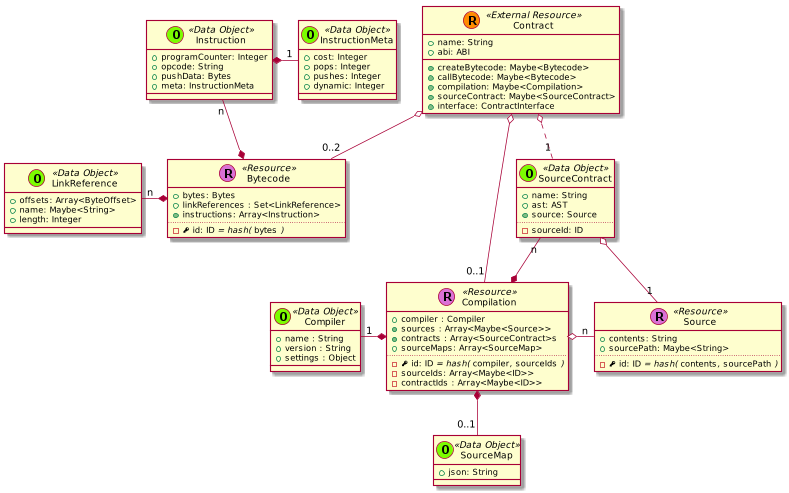

The diagram above was rendered by PlantUML. Its source (embedded in the PNG):
@startuml
scale 0.75



skinparam defaultMonospacedFontName Andale Mono





    class Contract << (R,darkorange) External Resource >> {
      + name: String
      + abi: ABI
      + {method} createBytecode: Maybe<Bytecode>
      + {method} callBytecode: Maybe<Bytecode>
      + {method} compilation: Maybe<Compilation>
      + {method} sourceContract: Maybe<SourceContract>
      + {method} interface: ContractInterface
    }






    class Bytecode << (R,orchid) Resource >> {
      + bytes: Bytes
      + linkReferences : Set<LinkReference>
      + {method} instructions: Array<Instruction>
      ..
      - {field} <&key> id: ID //= hash(// ""bytes"" //)//
    }

    class Instruction << (O,lawngreen) Data Object >> {
      + programCounter: Integer
      + opcode: String
      + pushData: Bytes
      + meta: InstructionMeta
    }

    class InstructionMeta << (O,lawngreen) Data Object >> {
      + cost: Integer
      + pops: Integer
      + pushes: Integer
      + dynamic: Integer
    }

    Instruction *-right- "1" InstructionMeta
    Instruction "n" --* Bytecode

    class Source << (R,orchid) Resource >> {
      + contents: String
      + sourcePath: Maybe<String>
      ..
      - {field} <&key> id: ID //= hash(// ""contents""//,// ""sourcePath"" //)//
    }




    class Compilation << (R,orchid) Resource >> {
      + compiler : Compiler
      + {method} sources : Array<Maybe<Source>>
      + {method} contracts : Array<SourceContract>s
      + sourceMaps: Array<SourceMap>
      ..
      - {field} <&key> id: ID //= hash(// ""compiler""//,// ""sourceIds"" //)//
      - sourceIds: Array<Maybe<ID>>
      - contractIds : Array<Maybe<ID>>
    }

  SourceContract "n" --* Compilation







  class Compiler << (O,lawngreen) Data Object >> {
    + name : String
    + version : String
    + settings : Object
  }




    class LinkReference << (O,lawngreen) Data Object >> {
      + offsets: Array<ByteOffset>
      + name: Maybe<String>
      + length: Integer
    }

    class SourceMap << (O,lawngreen) Data Object >> {
      + json: String
    }


    class SourceContract << (O,lawngreen) Data Object >> {
      + name: String
      + ast: AST
      + {method} source: Source
      ..
      - sourceId: ID
    }










  Contract o-- "0..2" Bytecode


  Contract o-- "0..1" Compilation
  Contract o.. "1" SourceContract



  LinkReference "n" -* Bytecode



  SourceContract o-- "1" Source





  Compilation *-left- "1" Compiler

  Compilation o-right- "n" Source


  Compilation *-- "0..1" SourceMap






@enduml